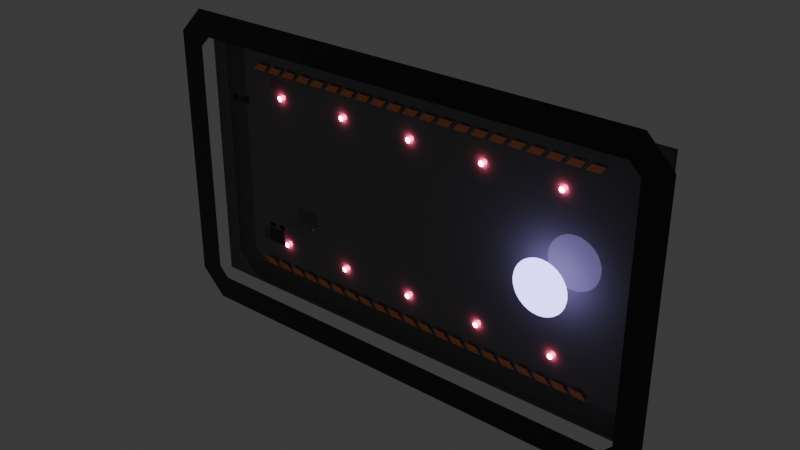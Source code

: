 # Source: Lobbies.blend  (saved by Blender 4.2.66; exported with 4.5.12 LTS)
import bpy
from mathutils import Matrix  # noqa: F401  (used for matrix-valued properties, if any)

bpy.ops.wm.read_factory_settings(use_empty=True)
scene = bpy.context.scene
scene.name = 'Local'
col_spawnpoint = bpy.data.collections.new('SpawnPoint')  # instanced only; not linked into the scene

# ---- materials (node trees are filled in below, after node groups)
mat_bsse1 = bpy.data.materials.new('Bsse1')
mat_redglow = bpy.data.materials.new('RedGlow')
mat_base5 = bpy.data.materials.new('Base5')
mat_purpleglow = bpy.data.materials.new('PurpleGlow')
mat_base4 = bpy.data.materials.new('Base4')
mat_base2 = bpy.data.materials.new('Base2')
mat_base3 = bpy.data.materials.new('Base3')
mat_orange = bpy.data.materials.new('Orange')

# ---- material node trees
mat_bsse1.use_nodes = True; mat_bsse1.node_tree.nodes.clear()
_N = mat_bsse1.node_tree.nodes; _L = mat_bsse1.node_tree.links
n0 = _N.new('ShaderNodeBsdfPrincipled'); n0.name = 'Principled BSDF'; n0.location = (10, 300)
n0.inputs[0].default_value = (0.016, 0.0137, 0.016, 1.0)
n0.inputs[2].default_value = 0.0
n1 = _N.new('ShaderNodeOutputMaterial'); n1.name = 'Material Output'; n1.location = (300, 300)
_L.new(n0.outputs[0], n1.inputs[0])
n1.is_active_output = True
mat_redglow.use_nodes = True; mat_redglow.node_tree.nodes.clear()
_N = mat_redglow.node_tree.nodes; _L = mat_redglow.node_tree.links
n0 = _N.new('ShaderNodeOutputMaterial'); n0.name = 'Material Output'; n0.location = (300, 300)
n1 = _N.new('ShaderNodeEmission'); n1.name = 'Emission'; n1.location = (10, 300)
n1.inputs[0].default_value = (1.0, 0.1195, 0.2462, 1.0)
n1.inputs[1].default_value = 50.0
_L.new(n1.outputs[0], n0.inputs[0])
n0.is_active_output = True
mat_base5.use_nodes = True; mat_base5.node_tree.nodes.clear()
_N = mat_base5.node_tree.nodes; _L = mat_base5.node_tree.links
n0 = _N.new('ShaderNodeBsdfPrincipled'); n0.name = 'Principled BSDF'; n0.location = (10, 300)
n0.inputs[0].default_value = (0.1683, 0.162, 0.1683, 1.0)
n0.inputs[2].default_value = 0.0
n1 = _N.new('ShaderNodeOutputMaterial'); n1.name = 'Material Output'; n1.location = (300, 300)
_L.new(n0.outputs[0], n1.inputs[0])
n1.is_active_output = True
mat_purpleglow.use_nodes = True; mat_purpleglow.node_tree.nodes.clear()
_N = mat_purpleglow.node_tree.nodes; _L = mat_purpleglow.node_tree.links
n0 = _N.new('ShaderNodeOutputMaterial'); n0.name = 'Material Output'; n0.location = (300, 300)
n1 = _N.new('ShaderNodeEmission'); n1.name = 'Emission'; n1.location = (10, 300)
n1.inputs[0].default_value = (0.4072, 0.3372, 0.8879, 1.0)
n1.inputs[1].default_value = 5.0
_L.new(n1.outputs[0], n0.inputs[0])
n0.is_active_output = True
mat_base4.use_nodes = True; mat_base4.node_tree.nodes.clear()
_N = mat_base4.node_tree.nodes; _L = mat_base4.node_tree.links
n0 = _N.new('ShaderNodeBsdfPrincipled'); n0.name = 'Principled BSDF'; n0.location = (10, 300)
n0.inputs[0].default_value = (0.1046, 0.0999, 0.107, 1.0)
n0.inputs[2].default_value = 0.0
n1 = _N.new('ShaderNodeOutputMaterial'); n1.name = 'Material Output'; n1.location = (300, 300)
_L.new(n0.outputs[0], n1.inputs[0])
n1.is_active_output = True
mat_base2.use_nodes = True; mat_base2.node_tree.nodes.clear()
_N = mat_base2.node_tree.nodes; _L = mat_base2.node_tree.links
n0 = _N.new('ShaderNodeBsdfPrincipled'); n0.name = 'Principled BSDF'; n0.location = (10, 300)
n0.inputs[0].default_value = (0.02624, 0.02315, 0.02732, 1.0)
n0.inputs[2].default_value = 0.0
n1 = _N.new('ShaderNodeOutputMaterial'); n1.name = 'Material Output'; n1.location = (300, 300)
_L.new(n0.outputs[0], n1.inputs[0])
n1.is_active_output = True
mat_base3.use_nodes = True; mat_base3.node_tree.nodes.clear()
_N = mat_base3.node_tree.nodes; _L = mat_base3.node_tree.links
n0 = _N.new('ShaderNodeBsdfPrincipled'); n0.name = 'Principled BSDF'; n0.location = (10, 300)
n0.inputs[0].default_value = (0.05127, 0.04817, 0.05286, 1.0)
n0.inputs[2].default_value = 0.0
n1 = _N.new('ShaderNodeOutputMaterial'); n1.name = 'Material Output'; n1.location = (300, 300)
_L.new(n0.outputs[0], n1.inputs[0])
n1.is_active_output = True
mat_orange.use_nodes = True; mat_orange.node_tree.nodes.clear()
_N = mat_orange.node_tree.nodes; _L = mat_orange.node_tree.links
n0 = _N.new('ShaderNodeBsdfPrincipled'); n0.name = 'Principled BSDF'; n0.location = (10, 300)
n0.inputs[0].default_value = (0.9734, 0.314, 0.1356, 1.0)
n0.inputs[2].default_value = 1.0
n1 = _N.new('ShaderNodeOutputMaterial'); n1.name = 'Material Output'; n1.location = (300, 300)
_L.new(n0.outputs[0], n1.inputs[0])
n1.is_active_output = True

# ---- world
world_world = bpy.data.worlds.new('World'); scene.world = world_world
world_world.use_nodes = True; world_world.node_tree.nodes.clear()
_N = world_world.node_tree.nodes; _L = world_world.node_tree.links
n0 = _N.new('ShaderNodeOutputWorld'); n0.name = 'World Output'; n0.location = (300, 300)
n1 = _N.new('ShaderNodeBackground'); n1.name = 'Background'; n1.location = (10, 300)
n1.inputs[0].default_value = (0.05088, 0.05088, 0.05088, 1.0)
_L.new(n1.outputs[0], n0.inputs[0])
n0.is_active_output = True
world_world.color = (0.05088, 0.05088, 0.05088)
world_world.sun_shadow_jitter_overblur = 0.0

# ---- meshes
me_border = bpy.data.meshes.new('Border')
me_border.from_pydata([(900.0, 0.0, 600.0), (1000.0, 0.0, 500.0), (900.0, 0.0, 458.6), (858.6, 0.0, 500.0), (-900.0, 0.0, 600.0), (-1000.0, 0.0, 500.0), (-900.0, 0.0, 458.6), (-858.6, 0.0, 500.0), (900.0, 0.0, -600.0), (1000.0, 0.0, -500.0), (900.0, 0.0, -458.6), (858.6, 0.0, -500.0), (-900.0, 0.0, -600.0), (-1000.0, 0.0, -500.0), (-900.0, 0.0, -458.6), (-858.6, 0.0, -500.0)], [], [(14, 6, 5, 13), (3, 2, 1, 0), (10, 9, 1, 2), (11, 15, 12, 8), (7, 4, 5, 6), (11, 8, 9, 10), (15, 14, 13, 12), (0, 4, 7, 3)])
_uv = me_border.uv_layers.new(name='UVMap')
_uv.uv.foreach_set('vector', [0.9344, 0.8738, 0.9344, 0.8738, 1.0, 0.9, 1.0, 0.9, 0.9026, 0.9118, 0.9344, 0.8738, 1.0, 0.9, 0.9, 1.0, 0.9344, 0.8738, 1.0, 0.9, 1.0, 0.9, 0.9344, 0.8738, 0.9026, 0.9118, 0.9026, 0.9118, 0.9, 1.0, 0.9, 1.0, 0.9026, 0.9118, 0.9, 1.0, 1.0, 0.9, 0.9344, 0.8738, 0.9026, 0.9118, 0.9, 1.0, 1.0, 0.9, 0.9344, 0.8738, 0.9026, 0.9118, 0.9344, 0.8738, 1.0, 0.9, 0.9, 1.0, 0.9, 1.0, 0.9, 1.0, 0.9026, 0.9118, 0.9026, 0.9118])
me_border.materials.append(mat_bsse1)
me_border.update()
me_circle = bpy.data.meshes.new('Circle')
me_circle.from_pydata([(-600.0, 90.0, 290.0), (-602.0, 90.0, 290.2), (-603.8, 90.0, 290.8), (-605.6, 90.0, 291.7), (-607.1, 90.0, 292.9), (-608.3, 90.0, 294.4), (-609.2, 90.0, 296.2), (-609.8, 90.0, 298.0), (-610.0, 90.0, 300.0), (-609.8, 90.0, 302.0), (-609.2, 90.0, 303.8), (-608.3, 90.0, 305.6), (-607.1, 90.0, 307.1), (-605.6, 90.0, 308.3), (-603.8, 90.0, 309.2), (-602.0, 90.0, 309.8), (-600.0, 90.0, 310.0), (-598.0, 90.0, 309.8), (-596.2, 90.0, 309.2), (-594.4, 90.0, 308.3), (-592.9, 90.0, 307.1), (-591.7, 90.0, 305.6), (-590.8, 90.0, 303.8), (-590.2, 90.0, 302.0), (-590.0, 90.0, 300.0), (-590.2, 90.0, 298.0), (-590.8, 90.0, 296.2), (-591.7, 90.0, 294.4), (-592.9, 90.0, 292.9), (-594.4, 90.0, 291.7), (-596.2, 90.0, 290.8), (-598.0, 90.0, 290.2)], [], [(1, 0, 31, 30, 29, 28, 27, 26, 25, 24, 23, 22, 21, 20, 19, 18, 17, 16, 15, 14, 13, 12, 11, 10, 9, 8, 7, 6, 5, 4, 3, 2)])
_uv = me_circle.uv_layers.new(name='UVMap')
_uv.uv.foreach_set('vector', [0.0, 0.0, 0.0, 0.0, 0.0, 0.0, 0.0, 0.0, 0.0, 0.0, 0.0, 0.0, 0.0, 0.0, 0.0, 0.0, 0.0, 0.0, 0.0, 0.0, 0.0, 0.0, 0.0, 0.0, 0.0, 0.0, 0.0, 0.0, 0.0, 0.0, 0.0, 0.0, 0.0, 0.0, 0.0, 0.0, 0.0, 0.0, 0.0, 0.0, 0.0, 0.0, 0.0, 0.0, 0.0, 0.0, 0.0, 0.0, 0.0, 0.0, 0.0, 0.0, 0.0, 0.0, 0.0, 0.0, 0.0, 0.0, 0.0, 0.0, 0.0, 0.0, 0.0, 0.0])
me_circle.materials.append(mat_redglow)
me_circle.update()
me_floor = bpy.data.meshes.new('Floor')
me_floor.from_pydata([(-950.0, 0.0, -525.0), (950.0, 0.0, -525.0), (-950.0, 0.0, 525.0), (950.0, 0.0, 525.0)], [], [(0, 1, 3, 2)])
_uv = me_floor.uv_layers.new(name='UVMap')
_uv.uv.foreach_set('vector', [0.0, 0.0, 1.0, 0.0, 1.0, 1.0, 0.0, 1.0])
me_floor.materials.append(mat_base5)
me_floor.update()
me_matchmakeportal = bpy.data.meshes.new('MatchmakePortal')
me_matchmakeportal.from_pydata([(0.0, -50.0, 100.0), (-19.51, -50.0, 98.08), (-38.27, -50.0, 92.39), (-55.55, -50.0, 83.15), (-70.71, -50.0, 70.71), (-83.15, -50.0, 55.56), (-92.39, -50.0, 38.27), (-98.08, -50.0, 19.51), (-100.0, -50.0, 0.0), (-98.08, -50.0, -19.51), (-92.39, -50.0, -38.27), (-83.15, -50.0, -55.56), (-70.71, -50.0, -70.71), (-55.55, -50.0, -83.15), (-38.27, -50.0, -92.39), (-19.51, -50.0, -98.08), (0.0, -50.0, -100.0), (19.51, -50.0, -98.08), (38.27, -50.0, -92.39), (55.55, -50.0, -83.15), (70.71, -50.0, -70.71), (83.15, -50.0, -55.56), (92.39, -50.0, -38.27), (98.08, -50.0, -19.51), (100.0, -50.0, 0.0), (98.08, -50.0, 19.51), (92.39, -50.0, 38.27), (83.15, -50.0, 55.56), (70.71, -50.0, 70.71), (55.55, -50.0, 83.15), (38.27, -50.0, 92.39), (19.51, -50.0, 98.08)], [], [(1, 2, 3, 4, 5, 6, 7, 8, 9, 10, 11, 12, 13, 14, 15, 16, 17, 18, 19, 20, 21, 22, 23, 24, 25, 26, 27, 28, 29, 30, 31, 0)])
_uv = me_matchmakeportal.uv_layers.new(name='UVMap')
_uv.uv.foreach_set('vector', [0.01931, 0.3542, 0.057, 0.2632, 0.1117, 0.1813, 0.1813, 0.1117, 0.2632, 0.05699, 0.3542, 0.0193, 0.4508, 0.0001046, 0.5492, 9.997e-05, 0.6458, 0.01932, 0.7368, 0.05699, 0.8187, 0.1117, 0.8883, 0.1813, 0.943, 0.2632, 0.9807, 0.3542, 0.9999, 0.4508, 0.9999, 0.5492, 0.9807, 0.6458, 0.943, 0.7368, 0.8883, 0.8187, 0.8187, 0.8883, 0.7368, 0.943, 0.6458, 0.9807, 0.5492, 0.9999, 0.4508, 0.9999, 0.3542, 0.9807, 0.2632, 0.943, 0.1813, 0.8883, 0.1117, 0.8187, 0.05699, 0.7368, 0.01931, 0.6458, 0.0001, 0.5492, 9.997e-05, 0.4508])
me_matchmakeportal.materials.append(mat_purpleglow)
me_matchmakeportal.update()
me_plane_005 = bpy.data.meshes.new('Plane.005')
me_plane_005.from_pydata([(-48.27, -3.974, -20.57), (43.26, -3.974, -20.57), (-48.27, -3.974, 21.0), (43.26, -3.974, 21.0)], [], [(0, 1, 3, 2)])
_uv = me_plane_005.uv_layers.new(name='UVMap')
_uv.uv.foreach_set('vector', [0.0, 0.0, 1.0, 0.0, 1.0, 1.0, 0.0, 1.0])
me_plane_005.materials.append(mat_base4)
me_plane_005.update()
me_plane_006 = bpy.data.meshes.new('Plane.006')
me_plane_006.from_pydata([(13.08, 1.325, -7.485), (34.05, 1.325, -7.485), (13.08, 1.325, 15.25), (34.05, 1.325, 15.25)], [], [(0, 1, 3, 2)])
_uv = me_plane_006.uv_layers.new(name='UVMap')
_uv.uv.foreach_set('vector', [0.0, 0.0, 1.0, 0.0, 1.0, 1.0, 0.0, 1.0])
me_plane_006.materials.append(mat_base2)
me_plane_006.update()
me_plane_007 = bpy.data.meshes.new('Plane.007')
me_plane_007.from_pydata([(-20.06, 1.325, -14.69), (-20.06, 1.325, 8.053), (9.807, 1.325, -14.69), (9.807, 1.325, 8.053)], [], [(0, 2, 3, 1)])
_uv = me_plane_007.uv_layers.new(name='UVMap')
_uv.uv.foreach_set('vector', [0.0, 0.0, 1.0, 0.0, 1.0, 1.0, 0.0, 1.0])
me_plane_007.materials.append(mat_base3)
me_plane_007.update()
me_plane_008 = bpy.data.meshes.new('Plane.008')
me_plane_008.from_pydata([(-42.25, 1.325, -14.01), (-42.25, 1.325, 15.68), (-27.38, 1.325, -14.01), (-27.38, 1.325, 15.68)], [], [(0, 2, 3, 1)])
_uv = me_plane_008.uv_layers.new(name='UVMap')
_uv.uv.foreach_set('vector', [0.0, 0.0, 1.0, 0.0, 1.0, 1.0, 0.0, 1.0])
me_plane_008.materials.append(mat_base2)
me_plane_008.update()
me_truck = bpy.data.meshes.new('Truck')
me_truck.from_pydata([(-48.17, 0.0, 28.03), (48.29, 1.58e-07, 31.04), (-52.68, 0.0, 0.0), (52.98, -1.086e-08, 0.0), (-25.89, 8.703e-09, 0.0), (-28.73, 1.319e-07, 24.53), (-44.31, -9.895e-09, 23.65), (-47.4, 1.649e-08, 0.0)], [], [(7, 4, 5, 6), (5, 4, 3, 1), (6, 5, 1, 0), (7, 6, 0, 2)])
me_truck.polygons.foreach_set('material_index', [1, 2, 0, 0])
_uv = me_truck.uv_layers.new(name='UVMap')
_uv.uv.foreach_set('vector', [0.0442, 0.5796, 0.956, 0.5731, 0.9544, 0.927, 0.04586, 0.9202, 0.9544, 0.927, 0.956, 0.5731, 1.0, 0.5, 1.0, 1.0, 0.04586, 0.9202, 0.9544, 0.927, 1.0, 1.0, 0.0, 1.0, 0.0442, 0.5796, 0.04586, 0.9202, 0.0, 1.0, 0.0, 0.5])
me_truck.materials.append(mat_base3)
me_truck.materials.append(mat_base4)
me_truck.materials.append(mat_base2)
me_truck.update()
me_trucktyres = bpy.data.meshes.new('TruckTyres')
me_trucktyres.from_pydata([(16.43, -4.256e-06, 23.63), (11.93, -4.256e-06, 28.13), (13.25, -4.256e-06, 24.95), (40.18, -4.256e-06, 28.13), (35.68, -4.256e-06, 23.63), (38.86, -4.256e-06, 24.95), (16.43, -4.256e-06, 39.72), (11.93, -4.256e-06, 35.22), (13.25, -4.256e-06, 38.4), (35.68, -4.256e-06, 39.72), (40.18, -4.256e-06, 35.22), (38.86, -4.256e-06, 38.4), (-32.16, -4.256e-06, 22.35), (-36.66, -4.256e-06, 26.85), (-35.35, -4.256e-06, 23.67), (-8.41, -4.256e-06, 26.85), (-12.91, -4.256e-06, 22.35), (-9.728, -4.256e-06, 23.67), (-32.16, -4.256e-06, 38.44), (-36.66, -4.256e-06, 33.94), (-35.35, -4.256e-06, 37.12), (-12.91, -4.256e-06, 38.44), (-8.41, -4.256e-06, 33.94), (-9.728, -4.256e-06, 37.12)], [], [(1, 2, 0, 4, 5, 3, 10, 11, 9, 6, 8, 7), (13, 14, 12, 16, 17, 15, 22, 23, 21, 18, 20, 19)])
_uv = me_trucktyres.uv_layers.new(name='UVMap')
_uv.uv.foreach_set('vector', [0.0, 0.2797, 0.04665, 0.08192, 0.1593, 0.0, 0.8407, 0.0, 0.9533, 0.08192, 1.0, 0.2797, 1.0, 0.7203, 0.9533, 0.9181, 0.8407, 1.0, 0.1593, 1.0, 0.04665, 0.9181, 0.0, 0.7203, 0.0, 0.2797, 0.04665, 0.08192, 0.1593, 0.0, 0.8407, 0.0, 0.9533, 0.08192, 1.0, 0.2797, 1.0, 0.7203, 0.9533, 0.9181, 0.8407, 1.0, 0.1593, 1.0, 0.04665, 0.9181, 0.0, 0.7203])
me_trucktyres.materials.append(mat_bsse1)
me_trucktyres.update()
me_warningbar = bpy.data.meshes.new('WarningBar')
me_warningbar.from_pydata([(-725.0, 0.0, 387.5), (-675.0, 0.0, 387.5), (-705.0, 0.0, 412.5), (-655.0, 0.0, 412.5)], [], [(0, 1, 3, 2)])
_uv = me_warningbar.uv_layers.new(name='UVMap')
_uv.uv.foreach_set('vector', [0.0, 0.0, 1.0, 0.0, 1.0, 1.0, 0.0, 1.0])
me_warningbar.materials.append(mat_orange)
me_warningbar.update()

# ---- objects
ob_border = bpy.data.objects.new('Border', me_border)
ob_circle = bpy.data.objects.new('Circle', me_circle)
ob_floor = bpy.data.objects.new('Floor', me_floor)
ob_matchmakeportal = bpy.data.objects.new('MatchmakePortal', me_matchmakeportal)
ob_plane_005 = bpy.data.objects.new('Plane.005', me_plane_005)
ob_plane_006 = bpy.data.objects.new('Plane.006', me_plane_006)
ob_plane_007 = bpy.data.objects.new('Plane.007', me_plane_007)
ob_plane_008 = bpy.data.objects.new('Plane.008', me_plane_008)
ob_truck = bpy.data.objects.new('Truck', me_truck)
ob_trucktyres = bpy.data.objects.new('TruckTyres', me_trucktyres)
ob_warningbar = bpy.data.objects.new('WarningBar', me_warningbar)
ob_initsp = bpy.data.objects.new('InitSP', None)
ob_spawnpoint = bpy.data.objects.new('SpawnPoint', None)

# ---- transforms, parenting, visibility, modifiers, constraints
ob_border.location = (0.0, 0.0, 0.0)
ob_circle.location = (0.0, 0.0, 0.0)
_m = ob_circle.modifiers.new('Array', 'ARRAY')
_m.count = 5
_m.use_constant_offset = True
_m.constant_offset_displace = (300.0, 0.0, 0.0)
_m.use_relative_offset = False
_m = ob_circle.modifiers.new('Mirror', 'MIRROR')
_m.use_axis = (False, False, True)
ob_floor.location = (0.0, 100.0, 0.0)
ob_matchmakeportal.location = (600.0, 50.0, 0.0)
ob_plane_005.location = (-709.6, 10.0, 297.7)
ob_plane_006.parent = ob_plane_005
ob_plane_006.matrix_parent_inverse = Matrix(((0.853, -7.012e-08, 0.5219, 476.6), (7.012e-08, 1.0, 1.975e-08, -10.0), (-0.5219, 1.975e-08, 0.853, -580.8), (-0.0, -0.0, -0.0, 1.0)))
ob_plane_006.location = (-709.6, -3.267e-05, 246.7)
ob_plane_006.rotation_euler = (2.315e-08, -0.549, -8.22e-08)
ob_plane_007.parent = ob_plane_005
ob_plane_007.matrix_parent_inverse = Matrix(((0.853, -7.012e-08, 0.5219, 476.6), (7.012e-08, 1.0, 1.975e-08, -10.0), (-0.5219, 1.975e-08, 0.853, -580.8), (-0.0, -0.0, -0.0, 1.0)))
ob_plane_007.location = (-709.6, -3.267e-05, 246.7)
ob_plane_007.rotation_euler = (2.315e-08, -0.549, -8.22e-08)
ob_plane_008.parent = ob_plane_005
ob_plane_008.matrix_parent_inverse = Matrix(((0.853, -7.012e-08, 0.5219, 476.6), (7.012e-08, 1.0, 1.975e-08, -10.0), (-0.5219, 1.975e-08, 0.853, -580.8), (-0.0, -0.0, -0.0, 1.0)))
ob_plane_008.location = (-709.6, -3.267e-05, 246.7)
ob_plane_008.rotation_euler = (2.315e-08, -0.549, -8.22e-08)
ob_truck.location = (-581.1, 10.0, -215.2)
_m = ob_truck.modifiers.new('Mirror', 'MIRROR')
_m.use_axis = (False, False, True)
_m.use_clip = True
ob_trucktyres.parent = ob_truck
ob_trucktyres.matrix_parent_inverse = Matrix(((1.0, -0.0, 0.0, 487.2), (-0.0, 1.0, -0.0, -3.498e-05), (0.0, -0.0, 1.0, 260.4), (-0.0, 0.0, -0.0, 1.0)))
ob_trucktyres.location = (-487.2, 15.0, -260.4)
_m = ob_trucktyres.modifiers.new('Mirror', 'MIRROR')
_m.use_axis = (False, False, True)
_m.use_clip = True
ob_warningbar.location = (0.0, 90.0, 0.0)
_m = ob_warningbar.modifiers.new('Array', 'ARRAY')
_m.fit_type = 'FIT_LENGTH'
_m.count = 20
_m.fit_length = 1400.0
_m = ob_warningbar.modifiers.new('Mirror', 'MIRROR')
_m.use_axis = (False, False, True)
ob_initsp.location = (-400.0, 0.0, 0.0)
ob_initsp.instance_type = 'COLLECTION'
ob_spawnpoint.location = (0.0, 0.0, 0.0)
ob_spawnpoint.empty_display_type = 'SINGLE_ARROW'
ob_spawnpoint.empty_display_size = 50.0
ob_initsp.instance_collection = col_spawnpoint

# ---- collection membership
scene.collection.objects.link(ob_border)
scene.collection.objects.link(ob_circle)
scene.collection.objects.link(ob_floor)
scene.collection.objects.link(ob_matchmakeportal)
scene.collection.objects.link(ob_plane_005)
scene.collection.objects.link(ob_plane_006)
scene.collection.objects.link(ob_plane_007)
scene.collection.objects.link(ob_plane_008)
scene.collection.objects.link(ob_truck)
scene.collection.objects.link(ob_trucktyres)
scene.collection.objects.link(ob_warningbar)
scene.collection.objects.link(ob_initsp)
col_spawnpoint.objects.link(ob_spawnpoint)

# ---- scene / render settings (as saved in the file)
scene.frame_start = 1; scene.frame_end = 250; scene.frame_set(2)
scene.render.engine = 'BLENDER_EEVEE_NEXT'
bpy.context.view_layer.update()

# ---- added for rendering (the .blend has no active camera): camera
cam_auto = bpy.data.cameras.new('AutoCamera')
cam_auto.lens = 50.0
cam_auto.sensor_width = 36.0
cam_auto.clip_end = 37907.1
ob_auto_camera = bpy.data.objects.new('AutoCamera', cam_auto)
scene.collection.objects.link(ob_auto_camera)
ob_auto_camera.location = (2159.96, -2541.95, 1727.97)
ob_auto_camera.rotation_euler = (1.09748, -7.21219e-08, 0.694738)
scene.camera = ob_auto_camera
bpy.context.view_layer.update()
